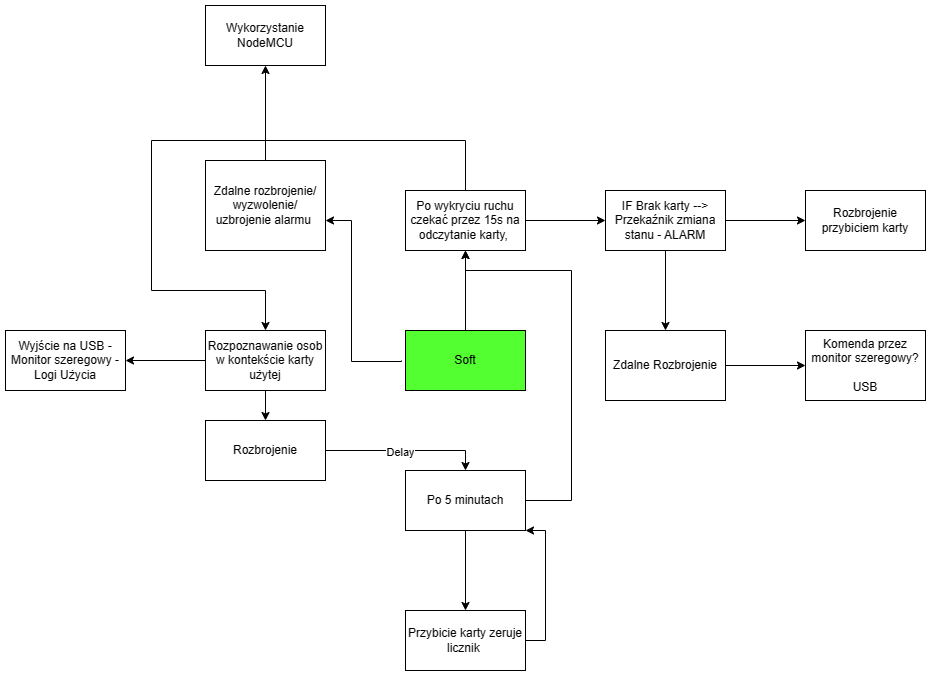

The diagram above was exported from draw.io. Its source (the exported page's mxGraphModel, read from the mxfile embedded in the PNG):
<mxGraphModel dx="1813" dy="1906" grid="1" gridSize="10" guides="1" tooltips="1" connect="1" arrows="1" fold="1" page="1" pageScale="1" pageWidth="827" pageHeight="1169" math="0" shadow="0">
  <root>
    <mxCell id="0" />
    <mxCell id="1" parent="0" />
    <mxCell id="aQIhsWFs2fapxLXrE2Sy-3" value="" style="edgeStyle=orthogonalEdgeStyle;rounded=0;orthogonalLoop=1;jettySize=auto;html=1;" edge="1" parent="1" source="aQIhsWFs2fapxLXrE2Sy-1" target="aQIhsWFs2fapxLXrE2Sy-2">
      <mxGeometry relative="1" as="geometry" />
    </mxCell>
    <mxCell id="aQIhsWFs2fapxLXrE2Sy-5" value="" style="edgeStyle=orthogonalEdgeStyle;rounded=0;orthogonalLoop=1;jettySize=auto;html=1;exitX=0.5;exitY=0;exitDx=0;exitDy=0;entryX=0.5;entryY=0;entryDx=0;entryDy=0;" edge="1" parent="1" source="aQIhsWFs2fapxLXrE2Sy-2" target="aQIhsWFs2fapxLXrE2Sy-4">
      <mxGeometry relative="1" as="geometry">
        <mxPoint x="210" y="260" as="targetPoint" />
        <Array as="points">
          <mxPoint x="414" y="80" />
          <mxPoint x="100" y="80" />
          <mxPoint x="100" y="230" />
          <mxPoint x="214" y="230" />
        </Array>
      </mxGeometry>
    </mxCell>
    <mxCell id="aQIhsWFs2fapxLXrE2Sy-1" value="Soft" style="rounded=0;whiteSpace=wrap;html=1;fillColor=#53FF30;" vertex="1" parent="1">
      <mxGeometry x="354" y="270" width="120" height="60" as="geometry" />
    </mxCell>
    <mxCell id="aQIhsWFs2fapxLXrE2Sy-7" value="" style="edgeStyle=orthogonalEdgeStyle;rounded=0;orthogonalLoop=1;jettySize=auto;html=1;" edge="1" parent="1" source="aQIhsWFs2fapxLXrE2Sy-2" target="aQIhsWFs2fapxLXrE2Sy-6">
      <mxGeometry relative="1" as="geometry" />
    </mxCell>
    <mxCell id="aQIhsWFs2fapxLXrE2Sy-14" value="" style="edgeStyle=orthogonalEdgeStyle;rounded=0;orthogonalLoop=1;jettySize=auto;html=1;" edge="1" parent="1" target="aQIhsWFs2fapxLXrE2Sy-13">
      <mxGeometry relative="1" as="geometry">
        <mxPoint x="350" y="300" as="sourcePoint" />
        <Array as="points">
          <mxPoint x="350" y="301" />
          <mxPoint x="300" y="301" />
          <mxPoint x="300" y="160" />
        </Array>
      </mxGeometry>
    </mxCell>
    <mxCell id="aQIhsWFs2fapxLXrE2Sy-2" value="Po wykryciu ruchu czekać przez 15s na odczytanie karty,&amp;nbsp;" style="rounded=0;whiteSpace=wrap;html=1;" vertex="1" parent="1">
      <mxGeometry x="354" y="130" width="120" height="60" as="geometry" />
    </mxCell>
    <mxCell id="aQIhsWFs2fapxLXrE2Sy-16" value="" style="edgeStyle=orthogonalEdgeStyle;rounded=0;orthogonalLoop=1;jettySize=auto;html=1;" edge="1" parent="1" source="aQIhsWFs2fapxLXrE2Sy-4" target="aQIhsWFs2fapxLXrE2Sy-15">
      <mxGeometry relative="1" as="geometry" />
    </mxCell>
    <mxCell id="aQIhsWFs2fapxLXrE2Sy-22" value="" style="edgeStyle=orthogonalEdgeStyle;rounded=0;orthogonalLoop=1;jettySize=auto;html=1;" edge="1" parent="1" source="aQIhsWFs2fapxLXrE2Sy-4" target="aQIhsWFs2fapxLXrE2Sy-21">
      <mxGeometry relative="1" as="geometry" />
    </mxCell>
    <mxCell id="aQIhsWFs2fapxLXrE2Sy-4" value="Rozpoznawanie osob w kontekście karty użytej" style="rounded=0;whiteSpace=wrap;html=1;" vertex="1" parent="1">
      <mxGeometry x="154" y="270" width="120" height="60" as="geometry" />
    </mxCell>
    <mxCell id="aQIhsWFs2fapxLXrE2Sy-24" value="" style="edgeStyle=orthogonalEdgeStyle;rounded=0;orthogonalLoop=1;jettySize=auto;html=1;" edge="1" parent="1" source="aQIhsWFs2fapxLXrE2Sy-6" target="aQIhsWFs2fapxLXrE2Sy-23">
      <mxGeometry relative="1" as="geometry" />
    </mxCell>
    <mxCell id="aQIhsWFs2fapxLXrE2Sy-26" value="" style="edgeStyle=orthogonalEdgeStyle;rounded=0;orthogonalLoop=1;jettySize=auto;html=1;" edge="1" parent="1" source="aQIhsWFs2fapxLXrE2Sy-6" target="aQIhsWFs2fapxLXrE2Sy-25">
      <mxGeometry relative="1" as="geometry" />
    </mxCell>
    <mxCell id="aQIhsWFs2fapxLXrE2Sy-6" value="IF Brak karty --&amp;gt; Przekaźnik zmiana stanu - ALARM" style="whiteSpace=wrap;html=1;rounded=0;" vertex="1" parent="1">
      <mxGeometry x="554" y="130" width="120" height="60" as="geometry" />
    </mxCell>
    <mxCell id="aQIhsWFs2fapxLXrE2Sy-11" value="" style="edgeStyle=orthogonalEdgeStyle;rounded=0;orthogonalLoop=1;jettySize=auto;html=1;" edge="1" parent="1" source="aQIhsWFs2fapxLXrE2Sy-8" target="aQIhsWFs2fapxLXrE2Sy-10">
      <mxGeometry relative="1" as="geometry" />
    </mxCell>
    <mxCell id="aQIhsWFs2fapxLXrE2Sy-12" style="edgeStyle=orthogonalEdgeStyle;rounded=0;orthogonalLoop=1;jettySize=auto;html=1;entryX=0.5;entryY=1;entryDx=0;entryDy=0;exitX=1;exitY=0.25;exitDx=0;exitDy=0;" edge="1" parent="1" source="aQIhsWFs2fapxLXrE2Sy-8" target="aQIhsWFs2fapxLXrE2Sy-2">
      <mxGeometry relative="1" as="geometry">
        <mxPoint x="610" y="310" as="targetPoint" />
        <Array as="points">
          <mxPoint x="474" y="440" />
          <mxPoint x="520" y="440" />
          <mxPoint x="520" y="210" />
          <mxPoint x="414" y="210" />
        </Array>
      </mxGeometry>
    </mxCell>
    <mxCell id="aQIhsWFs2fapxLXrE2Sy-8" value="Po 5 minutach" style="rounded=0;whiteSpace=wrap;html=1;" vertex="1" parent="1">
      <mxGeometry x="354" y="410" width="120" height="60" as="geometry" />
    </mxCell>
    <mxCell id="aQIhsWFs2fapxLXrE2Sy-19" style="edgeStyle=orthogonalEdgeStyle;rounded=0;orthogonalLoop=1;jettySize=auto;html=1;entryX=1;entryY=1;entryDx=0;entryDy=0;" edge="1" parent="1" source="aQIhsWFs2fapxLXrE2Sy-10" target="aQIhsWFs2fapxLXrE2Sy-8">
      <mxGeometry relative="1" as="geometry">
        <mxPoint x="520" y="440" as="targetPoint" />
        <Array as="points">
          <mxPoint x="494" y="580" />
          <mxPoint x="494" y="470" />
        </Array>
      </mxGeometry>
    </mxCell>
    <mxCell id="aQIhsWFs2fapxLXrE2Sy-10" value="Przybicie karty zeruje licznik&amp;nbsp;" style="rounded=0;whiteSpace=wrap;html=1;" vertex="1" parent="1">
      <mxGeometry x="354" y="550" width="120" height="60" as="geometry" />
    </mxCell>
    <mxCell id="aQIhsWFs2fapxLXrE2Sy-30" value="" style="edgeStyle=orthogonalEdgeStyle;rounded=0;orthogonalLoop=1;jettySize=auto;html=1;" edge="1" parent="1" source="aQIhsWFs2fapxLXrE2Sy-13" target="aQIhsWFs2fapxLXrE2Sy-29">
      <mxGeometry relative="1" as="geometry" />
    </mxCell>
    <mxCell id="aQIhsWFs2fapxLXrE2Sy-13" value="Zdalne rozbrojenie/&lt;br&gt;wyzwolenie/&lt;br&gt;uzbrojenie alarmu&amp;nbsp;" style="rounded=0;whiteSpace=wrap;html=1;" vertex="1" parent="1">
      <mxGeometry x="154" y="100" width="120" height="90" as="geometry" />
    </mxCell>
    <mxCell id="aQIhsWFs2fapxLXrE2Sy-17" style="edgeStyle=orthogonalEdgeStyle;rounded=0;orthogonalLoop=1;jettySize=auto;html=1;entryX=0.5;entryY=0;entryDx=0;entryDy=0;" edge="1" parent="1" source="aQIhsWFs2fapxLXrE2Sy-15" target="aQIhsWFs2fapxLXrE2Sy-8">
      <mxGeometry relative="1" as="geometry" />
    </mxCell>
    <mxCell id="aQIhsWFs2fapxLXrE2Sy-18" value="Delay" style="edgeLabel;html=1;align=center;verticalAlign=middle;resizable=0;points=[];" vertex="1" connectable="0" parent="aQIhsWFs2fapxLXrE2Sy-17">
      <mxGeometry x="-0.075" y="-1" relative="1" as="geometry">
        <mxPoint as="offset" />
      </mxGeometry>
    </mxCell>
    <mxCell id="aQIhsWFs2fapxLXrE2Sy-15" value="Rozbrojenie" style="rounded=0;whiteSpace=wrap;html=1;" vertex="1" parent="1">
      <mxGeometry x="154" y="360" width="120" height="60" as="geometry" />
    </mxCell>
    <mxCell id="aQIhsWFs2fapxLXrE2Sy-21" value="Wyjście na USB -Monitor szeregowy - Logi Użycia" style="whiteSpace=wrap;html=1;rounded=0;" vertex="1" parent="1">
      <mxGeometry x="-46" y="270" width="120" height="60" as="geometry" />
    </mxCell>
    <mxCell id="aQIhsWFs2fapxLXrE2Sy-28" value="" style="edgeStyle=orthogonalEdgeStyle;rounded=0;orthogonalLoop=1;jettySize=auto;html=1;" edge="1" parent="1" source="aQIhsWFs2fapxLXrE2Sy-23" target="aQIhsWFs2fapxLXrE2Sy-27">
      <mxGeometry relative="1" as="geometry" />
    </mxCell>
    <mxCell id="aQIhsWFs2fapxLXrE2Sy-23" value="Zdalne Rozbrojenie" style="whiteSpace=wrap;html=1;rounded=0;" vertex="1" parent="1">
      <mxGeometry x="554" y="270" width="120" height="70" as="geometry" />
    </mxCell>
    <mxCell id="aQIhsWFs2fapxLXrE2Sy-25" value="Rozbrojenie przybiciem karty" style="whiteSpace=wrap;html=1;rounded=0;" vertex="1" parent="1">
      <mxGeometry x="754" y="130" width="120" height="60" as="geometry" />
    </mxCell>
    <mxCell id="aQIhsWFs2fapxLXrE2Sy-27" value="Komenda przez monitor szeregowy?&lt;br&gt;&lt;br&gt;USB" style="whiteSpace=wrap;html=1;rounded=0;" vertex="1" parent="1">
      <mxGeometry x="754" y="270" width="120" height="70" as="geometry" />
    </mxCell>
    <mxCell id="aQIhsWFs2fapxLXrE2Sy-29" value="Wykorzystanie NodeMCU" style="whiteSpace=wrap;html=1;rounded=0;" vertex="1" parent="1">
      <mxGeometry x="154" y="-55" width="120" height="60" as="geometry" />
    </mxCell>
  </root>
</mxGraphModel>